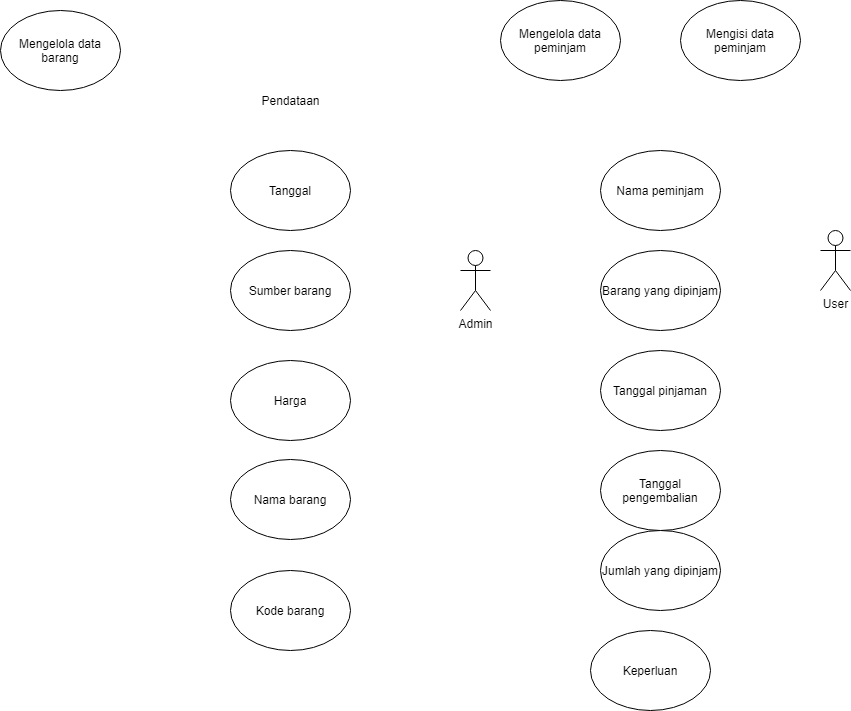

The diagram above was exported from draw.io. Its source (the exported page's mxGraphModel, read from the mxfile embedded in the PNG):
<mxGraphModel dx="942" dy="563" grid="1" gridSize="10" guides="1" tooltips="1" connect="1" arrows="1" fold="1" page="1" pageScale="1" pageWidth="850" pageHeight="1100" math="0" shadow="0">
  <root>
    <mxCell id="0" />
    <mxCell id="1" parent="0" />
    <mxCell id="Y7IwCYOeq_-4Pqzf6-3y-1" value="Mengelola data barang" style="ellipse;whiteSpace=wrap;html=1;" vertex="1" parent="1">
      <mxGeometry x="90" y="30" width="120" height="80" as="geometry" />
    </mxCell>
    <mxCell id="Y7IwCYOeq_-4Pqzf6-3y-2" value="Tanggal" style="ellipse;whiteSpace=wrap;html=1;" vertex="1" parent="1">
      <mxGeometry x="320" y="170" width="120" height="80" as="geometry" />
    </mxCell>
    <mxCell id="Y7IwCYOeq_-4Pqzf6-3y-3" value="Sumber barang" style="ellipse;whiteSpace=wrap;html=1;" vertex="1" parent="1">
      <mxGeometry x="320" y="270" width="120" height="80" as="geometry" />
    </mxCell>
    <mxCell id="Y7IwCYOeq_-4Pqzf6-3y-4" value="Harga" style="ellipse;whiteSpace=wrap;html=1;" vertex="1" parent="1">
      <mxGeometry x="320" y="380" width="120" height="80" as="geometry" />
    </mxCell>
    <mxCell id="Y7IwCYOeq_-4Pqzf6-3y-5" value="Nama barang" style="ellipse;whiteSpace=wrap;html=1;" vertex="1" parent="1">
      <mxGeometry x="320" y="479" width="120" height="80" as="geometry" />
    </mxCell>
    <mxCell id="Y7IwCYOeq_-4Pqzf6-3y-6" value="Kode barang" style="ellipse;whiteSpace=wrap;html=1;" vertex="1" parent="1">
      <mxGeometry x="320" y="590" width="120" height="80" as="geometry" />
    </mxCell>
    <mxCell id="Y7IwCYOeq_-4Pqzf6-3y-7" value="Pendataan" style="text;html=1;align=center;verticalAlign=middle;resizable=0;points=[];autosize=1;strokeColor=none;fillColor=none;" vertex="1" parent="1">
      <mxGeometry x="345" y="110" width="70" height="20" as="geometry" />
    </mxCell>
    <mxCell id="Y7IwCYOeq_-4Pqzf6-3y-8" value="Admin" style="shape=umlActor;verticalLabelPosition=bottom;verticalAlign=top;html=1;outlineConnect=0;" vertex="1" parent="1">
      <mxGeometry x="550" y="270" width="30" height="60" as="geometry" />
    </mxCell>
    <mxCell id="Y7IwCYOeq_-4Pqzf6-3y-9" value="Mengelola data peminjam" style="ellipse;whiteSpace=wrap;html=1;" vertex="1" parent="1">
      <mxGeometry x="590" y="20" width="120" height="80" as="geometry" />
    </mxCell>
    <mxCell id="Y7IwCYOeq_-4Pqzf6-3y-10" value="Mengisi data peminjam" style="ellipse;whiteSpace=wrap;html=1;" vertex="1" parent="1">
      <mxGeometry x="770" y="20" width="120" height="80" as="geometry" />
    </mxCell>
    <mxCell id="Y7IwCYOeq_-4Pqzf6-3y-11" value="Nama peminjam" style="ellipse;whiteSpace=wrap;html=1;" vertex="1" parent="1">
      <mxGeometry x="690" y="170" width="120" height="80" as="geometry" />
    </mxCell>
    <mxCell id="Y7IwCYOeq_-4Pqzf6-3y-12" value="Barang yang dipinjam" style="ellipse;whiteSpace=wrap;html=1;" vertex="1" parent="1">
      <mxGeometry x="690" y="270" width="120" height="80" as="geometry" />
    </mxCell>
    <mxCell id="Y7IwCYOeq_-4Pqzf6-3y-13" value="Tanggal pinjaman" style="ellipse;whiteSpace=wrap;html=1;" vertex="1" parent="1">
      <mxGeometry x="690" y="370" width="120" height="80" as="geometry" />
    </mxCell>
    <mxCell id="Y7IwCYOeq_-4Pqzf6-3y-14" value="Tanggal pengembalian" style="ellipse;whiteSpace=wrap;html=1;" vertex="1" parent="1">
      <mxGeometry x="690" y="470" width="120" height="80" as="geometry" />
    </mxCell>
    <mxCell id="Y7IwCYOeq_-4Pqzf6-3y-15" value="Jumlah yang dipinjam" style="ellipse;whiteSpace=wrap;html=1;" vertex="1" parent="1">
      <mxGeometry x="690" y="550" width="120" height="80" as="geometry" />
    </mxCell>
    <mxCell id="Y7IwCYOeq_-4Pqzf6-3y-16" value="Keperluan" style="ellipse;whiteSpace=wrap;html=1;" vertex="1" parent="1">
      <mxGeometry x="680" y="650" width="120" height="80" as="geometry" />
    </mxCell>
    <mxCell id="Y7IwCYOeq_-4Pqzf6-3y-17" value="User" style="shape=umlActor;verticalLabelPosition=bottom;verticalAlign=top;html=1;outlineConnect=0;" vertex="1" parent="1">
      <mxGeometry x="910" y="250" width="30" height="60" as="geometry" />
    </mxCell>
  </root>
</mxGraphModel>